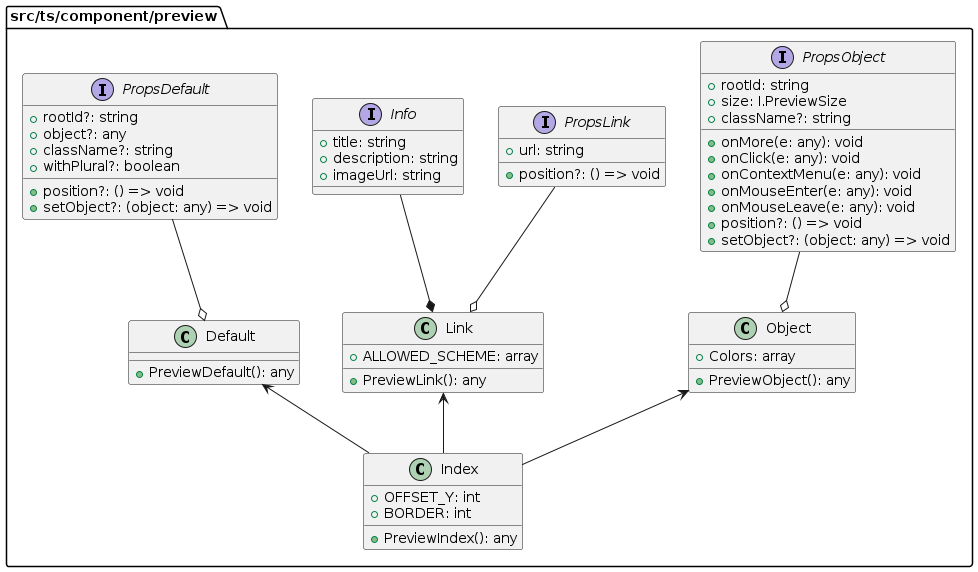

The diagram above was rendered by PlantUML. Its source (embedded in the PNG):
@startuml
namespace src/ts/component/preview {
    interface PropsObject {
        +rootId: string
        +size: I.PreviewSize
        +className?: string
        +onMore(e: any): void
        +onClick(e: any): void
        +onContextMenu(e: any): void
        +onMouseEnter(e: any): void
        +onMouseLeave(e: any): void
        +position?: () => void
        +setObject?: (object: any) => void
    }

    Class Object {
        +Colors: array
        +PreviewObject(): any
    }

    interface PropsLink {
        +url: string
        +position?: () => void
    }
    interface Info {
        +title: string
        +description: string
        +imageUrl: string
    }

    Class Link {
        +ALLOWED_SCHEME: array
        +PreviewLink(): any
    }

    interface PropsDefault {
        +rootId?: string
        +object?: any
        +className?: string
        +withPlural?: boolean
        +position?: () => void
        +setObject?: (object: any) => void
    }

    Class Default {
        +PreviewDefault(): any
    }

    Class Index {
        +OFFSET_Y: int
        +BORDER: int
        +PreviewIndex(): any
    }

    PropsObject --o Object
    PropsLink --o Link
    Info --* Link
    PropsDefault --o Default
    Object <-- Index
    Link <-- Index
    Default <-- Index
}

@enduml